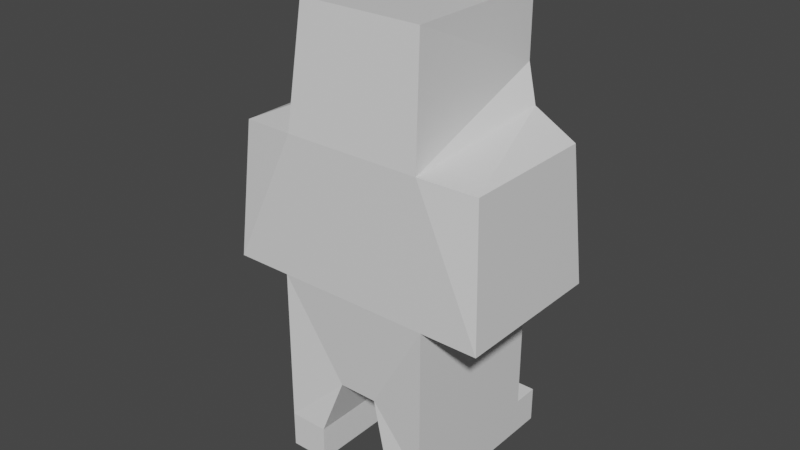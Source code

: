# Source: human.blend  (saved by Blender 2.82.7; exported with 4.5.12 LTS)
import bpy
from mathutils import Matrix  # noqa: F401  (used for matrix-valued properties, if any)

bpy.ops.wm.read_factory_settings(use_empty=True)
scene = bpy.context.scene
scene.name = 'Scene'

# ---- collections
col_collection = bpy.data.collections.new('Collection'); scene.collection.children.link(col_collection)

# ---- materials (node trees are filled in below, after node groups)
mat_material = bpy.data.materials.new('Material')
mat_material.alpha_threshold = 0.0
mat_material.use_transparent_shadow = False
mat_material.line_color = (0.0, 0.0, 0.0, 1.0)

# ---- material node trees
mat_material.use_nodes = True; mat_material.node_tree.nodes.clear()
_N = mat_material.node_tree.nodes; _L = mat_material.node_tree.links
n0 = _N.new('ShaderNodeOutputMaterial'); n0.name = 'Material Output'; n0.location = (300, 300)
n1 = _N.new('ShaderNodeBsdfPrincipled'); n1.name = 'Principled BSDF'; n1.location = (10, 300)
n1.distribution = 'GGX'
n1.subsurface_method = 'BURLEY'
n1.inputs[2].default_value = 0.4
n1.inputs[3].default_value = 1.45
n1.inputs[27].default_value = (0.0, 0.0, 0.0, 1.0)
n1.inputs[28].default_value = 1.0
_L.new(n1.outputs[0], n0.inputs[0])
n0.is_active_output = True

# ---- world
world_world = bpy.data.worlds.new('World'); scene.world = world_world
world_world.use_nodes = True; world_world.node_tree.nodes.clear()
_N = world_world.node_tree.nodes; _L = world_world.node_tree.links
n0 = _N.new('ShaderNodeOutputWorld'); n0.name = 'World Output'; n0.location = (300, 300)
n1 = _N.new('ShaderNodeBackground'); n1.name = 'Background'; n1.location = (10, 300)
n1.inputs[0].default_value = (0.05088, 0.05088, 0.05088, 1.0)
_L.new(n1.outputs[0], n0.inputs[0])
n0.is_active_output = True
world_world.color = (0.05088, 0.05088, 0.05088)
world_world.use_sun_shadow = False
world_world.sun_shadow_jitter_overblur = 0.0

# ---- meshes
me_cube = bpy.data.meshes.new('Cube')
me_cube.from_pydata([(1.0, 1.0, 1.0), (1.0, 1.0, -1.0), (0.8947, -0.9704, 0.8947), (1.0, -1.0, -1.0), (0.7978, -0.7996, 1.649), (1.615, 0.8786, 0.8758), (1.615, -0.8801, 0.8745), (1.0, 1.0, 0.0), (1.0, -1.0, 0.0), (0.7668, 1.192, 1.208), (0.7711, 1.188, 1.641), (-1.0, 1.0, 1.0), (-1.0, 1.0, -1.0), (-0.8947, -0.9704, 0.8947), (-1.0, -1.0, -1.0), (-0.7978, -0.7996, 1.649), (-1.0, 1.0, 0.0), (-1.615, 0.8786, 0.8758), (-1.615, -0.8801, 0.8745), (-1.0, -1.0, 0.0), (0.0, 1.708, 0.9539), (-0.7668, 1.192, 1.208), (0.0, 1.708, 1.805), (-0.7711, 1.188, 1.641), (0.5, -1.0, -1.0), (0.5, 1.0, -1.0), (-0.5, -1.0, -1.0), (-0.5, 1.0, -1.0), (0.2768, 1.089, -0.6374), (-0.2232, 1.089, -0.6374), (0.25, -0.9113, -0.6374), (-0.25, -0.9113, -0.6374), (0.0, 1.0, 1.0), (0.5, 1.34, -1.0), (1.0, -1.0, -1.23), (-1.0, -1.0, -1.23), (0.5, -1.0, -1.23), (-0.5, -1.0, -1.23), (-0.5, 1.34, -1.0), (1.0, 1.34, -1.0), (-1.0, 1.34, -1.0), (1.0, 1.34, -1.23), (-0.5, 1.34, -1.23), (0.5, 1.34, -1.23), (-1.0, 1.34, -1.23), (1.731, -1.0, 0.0), (1.731, 1.0, 0.0), (-1.731, 1.0, 0.0), (-1.731, -1.0, 0.0), (-0.25, -1.0, -0.000124), (0.25, -1.0, -0.000124), (1.0, 1.0, -0.3333), (1.0, 1.0, -0.6667), (1.0, -1.0, -0.3333), (1.0, -1.0, -0.6667), (1.0, 0.3333, 0.0), (1.0, -0.3333, 0.0), (1.0, -0.3333, -1.0), (1.0, 0.3333, -1.0), (1.0, 0.3333, -0.6667), (1.0, -0.3333, -0.6667), (1.0, 0.3333, -0.3333), (1.0, -0.3333, -0.3333), (-1.0, 1.0, -0.3333), (-1.0, 1.0, -0.6667), (-1.0, -1.0, -0.3333), (-1.0, -1.0, -0.6667), (-1.0, 0.3333, 0.0), (-1.0, -0.3333, 0.0), (-1.0, -0.3333, -1.0), (-1.0, 0.3333, -1.0), (-1.0, 0.3333, -0.6667), (-1.0, 0.3333, -0.3333), (-1.0, -0.3333, -0.6667), (-1.0, -0.3333, -0.3333), (0.3884, 1.044, -0.8187), (-0.3616, 1.044, -0.8187), (0.75, 1.0, -1.0), (-0.75, 1.0, -1.0), (1.0, 1.0, -0.5), (0.6384, 1.044, -0.3187), (-1.0, 1.0, -0.5), (-0.6116, 1.044, -0.3187), (-0.6808, 1.022, -0.6593), (0.6942, 1.022, -0.6593)], [(16, 81)], [(43, 41, 34, 36), (47, 48, 18, 17), (2, 4, 15, 13), (62, 56, 8, 53), (2, 8, 45, 6), (0, 2, 6, 5), (8, 56, 55, 7), (24, 25, 33, 43, 36), (25, 77, 1, 39, 33), (74, 65, 19, 68), (11, 17, 18, 13), (19, 16, 67, 68), (15, 23, 21, 11, 13), (0, 9, 10, 4, 2), (26, 14, 35, 37), (28, 30, 31, 29), (29, 31, 26, 27, 76), (37, 42, 38, 27, 26), (44, 42, 37, 35), (1, 58, 57, 3, 34, 41, 39), (3, 24, 36, 34), (33, 39, 41, 43), (12, 40, 44, 35, 14, 69, 70), (28, 75, 25, 24, 30), (38, 42, 44, 40), (27, 38, 40, 12, 78), (10, 9, 20, 22), (4, 10, 22, 23, 15), (8, 2, 13, 19), (5, 46, 7, 0), (8, 7, 46, 45), (6, 45, 46, 5), (16, 67, 68, 19, 48, 47), (47, 17, 11, 16), (48, 19, 13, 18), (23, 22, 20, 21), (0, 32, 20, 9), (11, 21, 20, 32), (7, 16, 11, 32, 0), (50, 30, 8), (49, 19, 31), (14, 26, 31, 66), (30, 50, 49, 31), (57, 60, 54, 3), (60, 62, 53, 54), (1, 52, 59, 58), (58, 59, 60, 57), (52, 51, 61, 59), (59, 61, 62, 60), (51, 7, 55, 61), (61, 55, 56, 62), (72, 74, 68, 67), (12, 70, 71, 64), (70, 69, 73, 71), (71, 73, 74, 72), (69, 14, 66, 73), (73, 66, 65, 74), (31, 19, 66), (30, 54, 8), (3, 54, 30, 24), (27, 78, 83, 76), (78, 12, 81, 83), (77, 84, 79, 1), (25, 75, 84, 77), (28, 84, 75), (76, 83, 29), (84, 28, 80, 51, 79), (29, 82, 80, 28), (72, 63, 64, 71), (16, 63, 72, 67), (81, 63, 82, 29, 83), (16, 7, 51, 80, 82, 63)])
_uv = me_cube.uv_layers.new(name='UVMap')
_uv.uv.foreach_set('vector', [0.154, 0.4257, 0.1956, 0.4257, 0.1956, 0.6757, 0.154, 0.6757, 0.1582, 0.5708, 0.1582, 0.661, 0.2033, 0.661, 0.2033, 0.5708, 0.1788, 0.9172, 0.1788, 0.9172, 0.1788, 0.9172, 0.1788, 0.9172, 0.2008, 0.3481, 0.2061, 0.3481, 0.2061, 0.3586, 0.2008, 0.3586, 0.2033, 0.661, 0.1582, 0.661, 0.1582, 0.661, 0.2033, 0.661, 0.2033, 0.5708, 0.2033, 0.661, 0.2033, 0.661, 0.2033, 0.5708, 0.2212, 0.6978, 0.2212, 0.6145, 0.2212, 0.5311, 0.2212, 0.4478, 0.154, 0.6757, 0.154, 0.4257, 0.154, 0.4257, 0.154, 0.4257, 0.154, 0.6757, 0.1856, 0.1398, 0.1856, 0.1607, 0.1856, 0.1815, 0.1856, 0.1815, 0.1856, 0.1398, 0.1972, 0.3466, 0.1962, 0.348, 0.1969, 0.3491, 0.1979, 0.3477, 0.2033, 0.5708, 0.2033, 0.5708, 0.2033, 0.661, 0.2033, 0.661, 0.2212, 0.6978, 0.2212, 0.4478, 0.2212, 0.5311, 0.2212, 0.6145, 0.1788, 0.9172, 0.1788, 0.8681, 0.1788, 0.8681, 0.1788, 0.8681, 0.1788, 0.9172, 0.1788, 0.8681, 0.1788, 0.8681, 0.1788, 0.8681, 0.1788, 0.9172, 0.1788, 0.9172, 0.1956, 0.7173, 0.1956, 0.6757, 0.1956, 0.6757, 0.1956, 0.7173, 0.1968, 0.3398, 0.1937, 0.344, 0.1937, 0.344, 0.1968, 0.3398, 0.1968, 0.3398, 0.1937, 0.344, 0.1941, 0.3446, 0.1971, 0.3404, 0.1969, 0.3401, 0.154, 0.6757, 0.154, 0.4257, 0.154, 0.4257, 0.154, 0.4257, 0.154, 0.6757, 0.1956, 0.4257, 0.154, 0.4257, 0.154, 0.6757, 0.1956, 0.6757, 0.1956, 0.4257, 0.1956, 0.509, 0.1956, 0.5923, 0.1956, 0.6757, 0.1956, 0.6757, 0.1956, 0.4257, 0.1956, 0.4257, 0.1956, 0.6757, 0.1956, 0.7173, 0.1956, 0.7173, 0.1956, 0.6757, 0.1956, 0.384, 0.1956, 0.4257, 0.1956, 0.4257, 0.1956, 0.384, 0.1956, 0.4257, 0.1956, 0.4257, 0.1956, 0.4257, 0.1956, 0.6757, 0.1956, 0.6757, 0.1956, 0.5923, 0.1956, 0.509, 0.1968, 0.3398, 0.1969, 0.3401, 0.1971, 0.3404, 0.1941, 0.3446, 0.1937, 0.344, 0.1956, 0.384, 0.1956, 0.384, 0.1956, 0.4257, 0.1956, 0.4257, 0.1856, 0.1398, 0.1856, 0.1398, 0.1856, 0.1815, 0.1856, 0.1815, 0.1856, 0.1607, 0.1788, 0.8681, 0.1788, 0.8681, 0.1788, 0.8518, 0.1788, 0.8518, 0.1788, 0.9172, 0.1788, 0.8681, 0.1788, 0.8518, 0.1788, 0.8681, 0.1788, 0.9172, 0.1462, 0.6075, 0.2013, 0.6075, 0.2013, 0.6075, 0.1462, 0.6075, 0.2033, 0.5708, 0.1582, 0.5708, 0.1582, 0.5708, 0.2033, 0.5708, 0.1582, 0.661, 0.1582, 0.5708, 0.1582, 0.5708, 0.1582, 0.661, 0.2033, 0.661, 0.1582, 0.661, 0.1582, 0.5708, 0.2033, 0.5708, 0.1582, 0.5708, 0.1582, 0.6009, 0.1582, 0.6309, 0.1582, 0.661, 0.1582, 0.661, 0.1582, 0.5708, 0.1582, 0.5708, 0.2033, 0.5708, 0.2033, 0.5708, 0.1582, 0.5708, 0.1582, 0.661, 0.1582, 0.661, 0.2033, 0.661, 0.2033, 0.661, 0.1788, 0.8681, 0.1788, 0.8518, 0.1788, 0.8518, 0.1788, 0.8681, 0.2143, 0.8466, 0.2143, 0.8466, 0.2143, 0.8302, 0.2143, 0.8466, 0.2143, 0.8466, 0.2143, 0.8466, 0.2143, 0.8302, 0.2143, 0.8466, 0.1462, 0.4971, 0.1462, 0.4971, 0.2013, 0.4971, 0.2013, 0.4971, 0.2013, 0.4971, 0.143, 0.2639, 0.1937, 0.344, 0.143, 0.2639, 0.143, 0.2639, 0.143, 0.2639, 0.143, 0.2639, 0.2006, 0.3621, 0.2006, 0.3674, 0.1937, 0.344, 0.143, 0.2639, 0.1937, 0.344, 0.143, 0.2639, 0.143, 0.2639, 0.143, 0.2639, 0.1903, 0.3481, 0.1956, 0.3481, 0.1956, 0.3586, 0.1903, 0.3586, 0.1956, 0.3481, 0.2008, 0.3481, 0.2008, 0.3586, 0.1956, 0.3586, 0.1903, 0.327, 0.1956, 0.327, 0.1956, 0.3375, 0.1903, 0.3375, 0.1903, 0.3375, 0.1956, 0.3375, 0.1956, 0.3481, 0.1903, 0.3481, 0.1956, 0.327, 0.2008, 0.327, 0.2008, 0.3375, 0.1956, 0.3375, 0.1956, 0.3375, 0.2008, 0.3375, 0.2008, 0.3481, 0.1956, 0.3481, 0.2008, 0.327, 0.2061, 0.327, 0.2061, 0.3375, 0.2008, 0.3375, 0.2008, 0.3375, 0.2061, 0.3375, 0.2061, 0.3481, 0.2008, 0.3481, 0.1982, 0.3452, 0.1972, 0.3466, 0.1979, 0.3477, 0.1989, 0.3463, 0.1978, 0.3415, 0.1968, 0.3429, 0.1975, 0.3441, 0.1985, 0.3427, 0.1968, 0.3429, 0.1958, 0.3443, 0.1965, 0.3455, 0.1975, 0.3441, 0.1975, 0.3441, 0.1965, 0.3455, 0.1972, 0.3466, 0.1982, 0.3452, 0.1958, 0.3443, 0.1948, 0.3457, 0.1955, 0.3469, 0.1965, 0.3455, 0.1965, 0.3455, 0.1955, 0.3469, 0.1962, 0.348, 0.1972, 0.3466, 0.143, 0.2639, 0.143, 0.2639, 0.143, 0.2639, 0.1937, 0.344, 0.1956, 0.3586, 0.143, 0.2639, 0.2006, 0.3621, 0.1956, 0.3586, 0.1937, 0.344, 0.2006, 0.3674, 0.1983, 0.3408, 0.1981, 0.3412, 0.1976, 0.3363, 0.1975, 0.3403, 0.1981, 0.3412, 0.1978, 0.3415, 0.1977, 0.3323, 0.1976, 0.3363, 0.1981, 0.3412, 0.1976, 0.3363, 0.1977, 0.3323, 0.1978, 0.3415, 0.1983, 0.3408, 0.1975, 0.3403, 0.1976, 0.3363, 0.1981, 0.3412, 0.1968, 0.3398, 0.1976, 0.3363, 0.1975, 0.3403, 0.1975, 0.3403, 0.1976, 0.3363, 0.1968, 0.3398, 0.1976, 0.3363, 0.1968, 0.3398, 0.143, 0.2639, 0.143, 0.2639, 0.1977, 0.3323, 0.1968, 0.3398, 0.143, 0.2639, 0.143, 0.2639, 0.1968, 0.3398, 0.1982, 0.3452, 0.143, 0.2639, 0.1985, 0.3427, 0.1975, 0.3441, 0.2061, 0.327, 0.143, 0.2639, 0.1982, 0.3452, 0.1989, 0.3463, 0.1977, 0.3323, 0.143, 0.2639, 0.143, 0.2639, 0.1968, 0.3398, 0.1976, 0.3363, 0.2061, 0.327, 0.2258, 0.3384, 0.143, 0.2639, 0.143, 0.2639, 0.143, 0.2639, 0.143, 0.2639])
me_cube.materials.append(mat_material)
me_cube.use_remesh_preserve_volume = False
me_cube.use_remesh_preserve_attributes = False
me_cube.use_mirror_vertex_groups = False
me_cube.update()
arm_armature = bpy.data.armatures.new('Armature')  # bones are not reproduced

# ---- objects
ob_cube = bpy.data.objects.new('Cube', me_cube)
ob_armature = bpy.data.objects.new('Armature', arm_armature)

# ---- transforms, parenting, visibility, modifiers, constraints
ob_cube.parent = ob_armature
ob_cube.matrix_parent_inverse = Matrix(((1.0, -0.0, 0.0, -1.049), (0.0, -4.371e-08, -1.0, -3.611), (-0.0, 1.0, -4.371e-08, 0.2465), (-0.0, 0.0, 0.0, 1.0)))
ob_cube.location = (0.0, 0.0, 0.0)
ob_cube.scale = (1.5, 1.5, 3.0)
ob_cube.lock_rotations_4d = False
ob_cube.empty_display_type = 'ARROWS'
ob_cube.lineart.crease_threshold = 0.0
_vg = ob_cube.vertex_groups.new(name='Foot_R')
for _i, _w in zip([0, 1, 2, 3, 4, 5, 6, 7, 8, 9, 10, 11, 13, 15, 16, 17, 18, 19, 20, 21, 22, 23, 24, 25, 26, 27, 28, 29, 30, 31, 32, 33, 34, 36, 39, 41, 43, 45, 46, 47, 48, 49, 50, 51, 52, 53, 54, 55, 56, 57, 58, 59, 60, 61, 62, 63, 64, 65, 66, 67, 68, 71, 72, 73, 74, 75, 76, 77, 78, 79, 80, 81, 82, 83, 84], [0.4494, 0.9944, 0.4451, 0.9955, 0.3655, 0.4546, 0.4515, 0.4855, 0.4787, 0.4208, 0.3892, 0.38, 0.3275, 0.3246, 0.2892, 0.3579, 0.3264, 0.3565, 0.3979, 0.383, 0.383, 0.3719, 0.9687, 0.9746, 0.007015, 0.01705, 0.6103, 0.3723, 0.629, 0.3452, 0.4008, 0.9941, 0.9984, 0.9943, 0.9991, 0.9995, 0.9975, 0.4741, 0.4784, 0.3008, 0.2904, 0.3972, 0.4379, 0.9946, 0.9945, 0.9953, 0.9954, 0.9948, 0.995, 0.9951, 0.9947, 0.9948, 0.9951, 0.9948, 0.995, 0.1928, 0.09639, 0.1859, 0.09296, 0.2857, 0.2823, 0.09525, 0.1905, 0.0941, 0.1882, 0.7925, 0.1947, 0.9845, 0.008523, 0.7399, 0.5479, 0.1911, 0.3773, 0.1929, 0.7662]): _vg.add([_i], _w, 'REPLACE')
_vg = ob_cube.vertex_groups.new(name='Foot_L')
for _i, _w in zip([0, 2, 4, 5, 6, 7, 8, 9, 10, 11, 12, 13, 14, 15, 16, 17, 18, 19, 20, 21, 22, 23, 24, 25, 26, 27, 28, 29, 30, 31, 32, 35, 37, 38, 40, 42, 44, 45, 46, 47, 48, 49, 50, 63, 64, 65, 66, 67, 68, 69, 70, 71, 72, 73, 74, 75, 76, 77, 78, 79, 80, 81, 82, 83, 84], [0.5506, 0.5549, 0.6345, 0.5454, 0.5485, 0.5145, 0.5213, 0.5792, 0.6108, 0.62, 0.9893, 0.6725, 0.9904, 0.6754, 0.7108, 0.6421, 0.6736, 0.6435, 0.6021, 0.617, 0.617, 0.6281, 0.01255, 0.0008295, 0.9715, 0.9665, 0.3897, 0.6277, 0.371, 0.6548, 0.5992, 0.9976, 0.9949, 0.9907, 0.9988, 0.996, 0.9995, 0.5259, 0.5216, 0.6992, 0.7096, 0.6028, 0.5621, 0.8037, 0.8965, 0.8109, 0.9006, 0.7143, 0.7177, 0.99, 0.9897, 0.8979, 0.8061, 0.8993, 0.8085, 0.1952, 0.7971, 0.0004148, 0.9779, 0.2573, 0.4521, 0.8035, 0.6227, 0.8003, 0.2263]): _vg.add([_i], _w, 'REPLACE')
_m = ob_cube.modifiers.new('Armature', 'ARMATURE')
_m.object = ob_armature
ob_armature.location = (1.049, -0.2465, -3.611)
ob_armature.rotation_euler = (-1.571, 0.0, 0.0)
ob_armature.lineart.crease_threshold = 0.0

# ---- collection membership
col_collection.objects.link(ob_cube)
col_collection.objects.link(ob_armature)

# ---- scene / render settings (as saved in the file)
scene.frame_start = 1; scene.frame_end = 40; scene.frame_set(1)
scene.render.engine = 'BLENDER_EEVEE_NEXT'
scene.cycles.use_denoising = False
scene.cycles.samples = 128
scene.cycles.sampling_pattern = 'TABULATED_SOBOL'
scene.cycles.use_adaptive_sampling = False
scene.cycles.use_light_tree = False
scene.view_settings.view_transform = 'Filmic'
bpy.context.view_layer.update()

# ---- added for rendering (the .blend has no active camera and no usable light): camera, sun
cam_auto = bpy.data.cameras.new('AutoCamera')
cam_auto.lens = 50.0
cam_auto.sensor_width = 36.0
cam_auto.clip_end = 1000.0
ob_auto_camera = bpy.data.objects.new('AutoCamera', cam_auto)
scene.collection.objects.link(ob_auto_camera)
ob_auto_camera.location = (10.8565, -13.2364, 9.63734)
ob_auto_camera.rotation_euler = (1.09748, -7.21219e-08, 0.694738)
scene.camera = ob_auto_camera
light_auto_sun = bpy.data.lights.new('AutoSun', 'SUN')
light_auto_sun.energy = 3.0
light_auto_sun.angle = 0.0523599
ob_auto_sun = bpy.data.objects.new('AutoSun', light_auto_sun)
scene.collection.objects.link(ob_auto_sun)
ob_auto_sun.rotation_euler = (0.872665, 0.174533, 0.523599)
bpy.context.view_layer.update()

